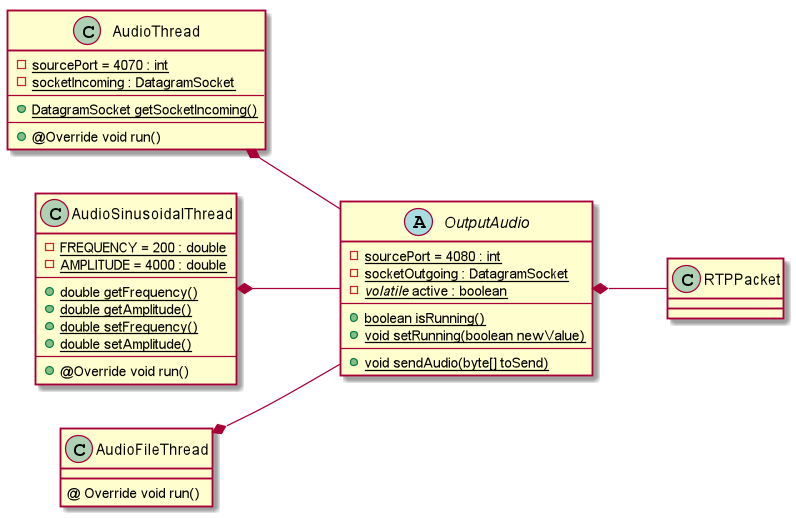

The diagram above was rendered by PlantUML. Its source (embedded in the PNG):
@startuml
left to right direction
abstract class OutputAudio{
    - {static} sourcePort = 4080 : int
    - {static} socketOutgoing : DatagramSocket
    - {static} <i>volatile</i> active : boolean
    --
    + {static} boolean isRunning()
    + {static} void setRunning(boolean newValue)
    --
    + {static} void sendAudio(byte[] toSend)
}

class AudioThread{
    - {static} sourcePort = 4070 : int
    - {static} socketIncoming : DatagramSocket
    --
    + {static} DatagramSocket getSocketIncoming()
    --
    + @Override void run()
}

class AudioSinusoidalThread{
    - {static} FREQUENCY = 200 : double
    - {static} AMPLITUDE = 4000 : double
    --
    + {static} double getFrequency()
    + {static} double getAmplitude()
    + {static} double setFrequency()
    + {static} double setAmplitude()
    --
    + @Override void run()
}

class AudioFileThread{
    @ Override void run()
}

class RTPPacket{
}

AudioThread *-- OutputAudio
AudioSinusoidalThread *-- OutputAudio
AudioFileThread *-- OutputAudio
OutputAudio *-- RTPPacket

@enduml